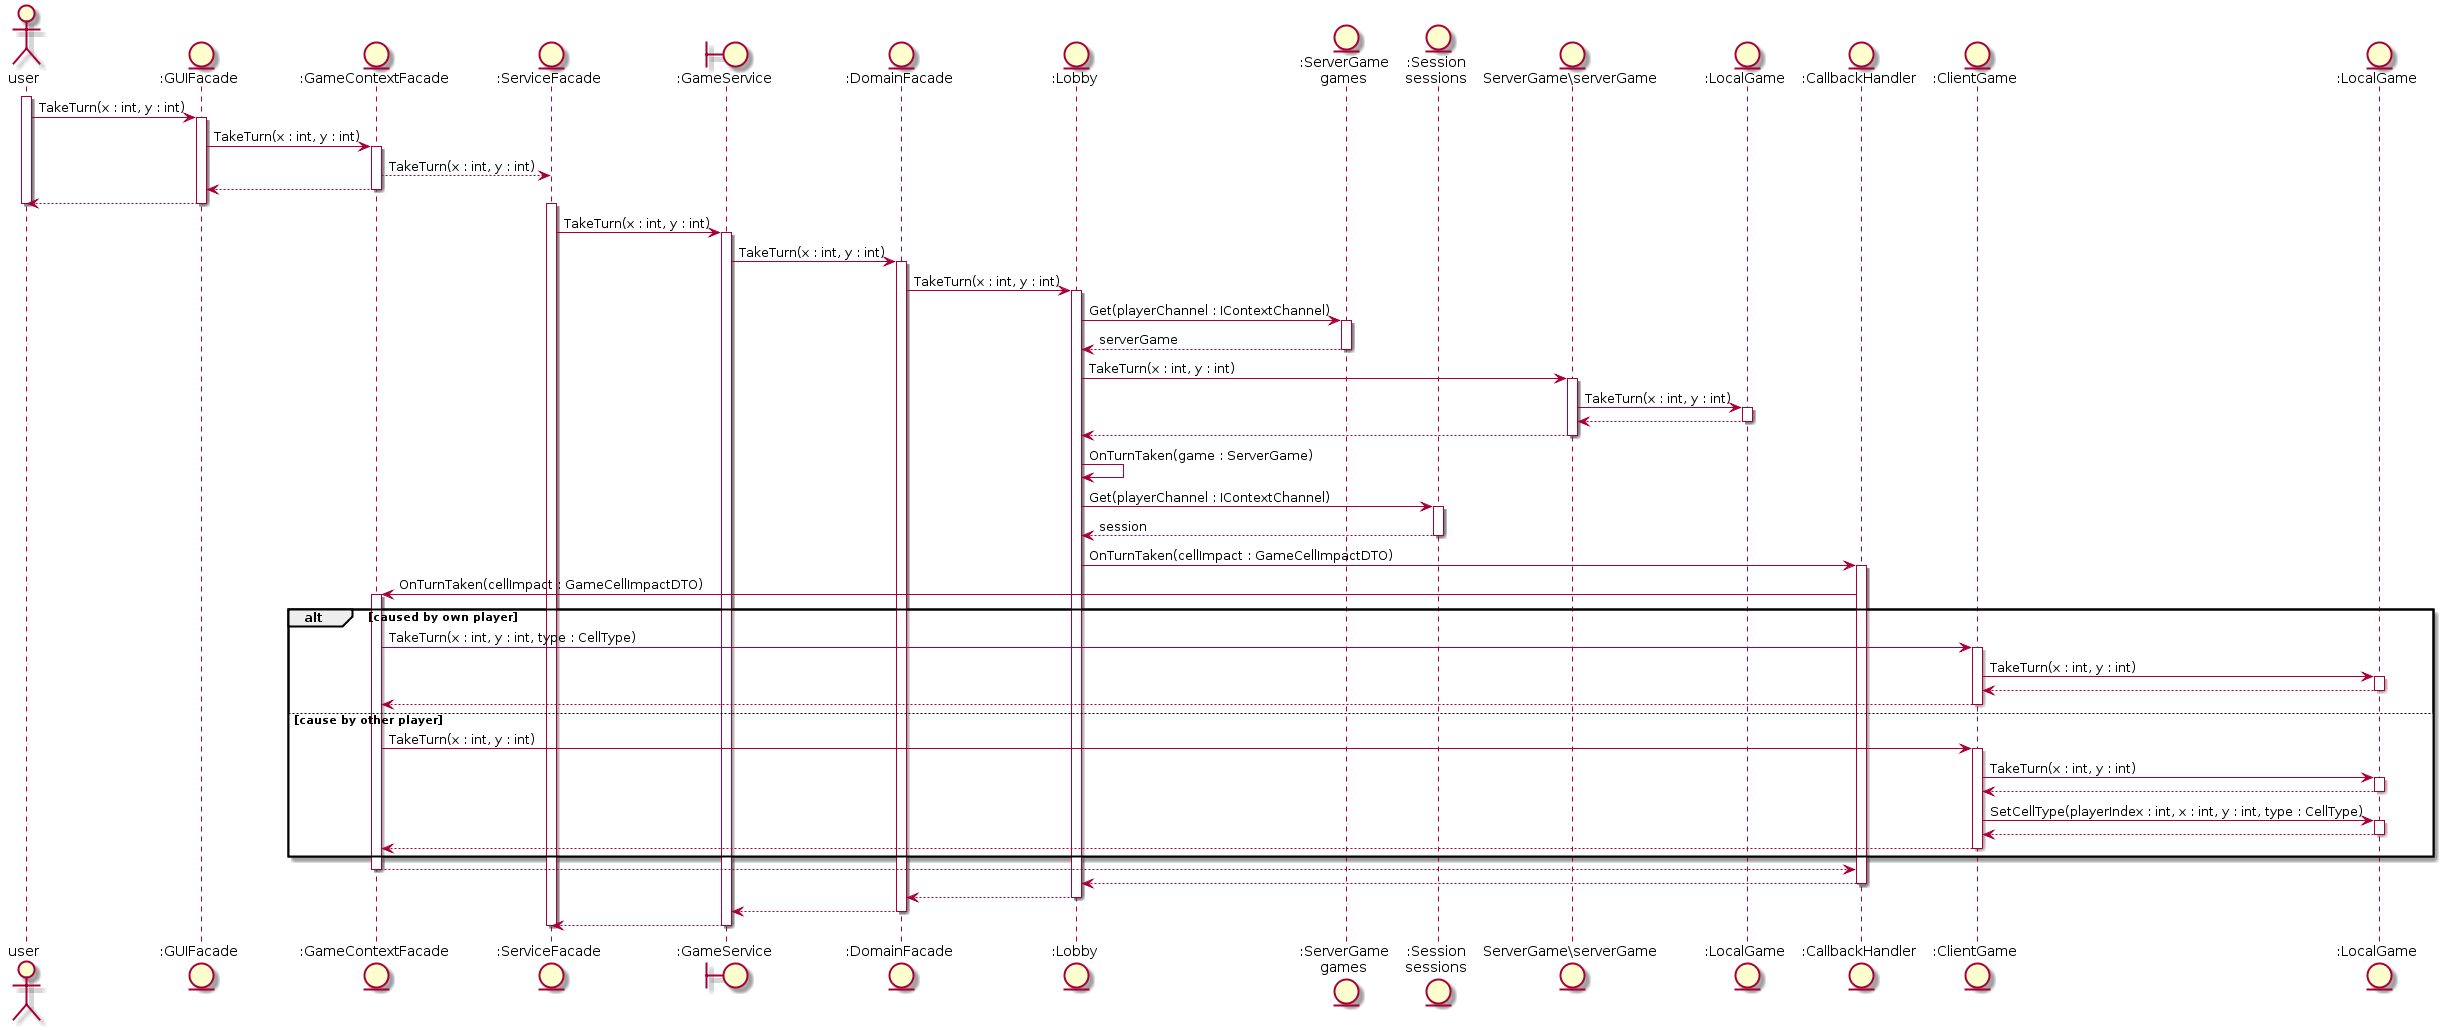

The diagram above was rendered by PlantUML. Its source (embedded in the PNG):
@startuml
actor user
entity gui as ":GUIFacade"
entity gcf as ":GameContextFacade"
entity sf as ":ServiceFacade"
boundary gs as ":GameService"
entity df1 as ":DomainFacade"
entity l as ":Lobby"
entity games as ":ServerGame\ngames"
entity sessions as ":Session\nsessions"
entity sgame as "ServerGame\serverGame"
entity lgame as ":LocalGame"
entity ch as ":CallbackHandler"
entity cgame as ":ClientGame"
entity clgame as ":LocalGame"

activate user
user -> gui: TakeTurn(x : int, y : int)

activate gui
gui-> gcf: TakeTurn(x : int, y : int)

activate gcf
gcf --> sf: TakeTurn(x : int, y : int)

gui <-- gcf
deactivate gcf

user <-- gui
deactivate gui
deactivate user

activate sf
sf -> gs : TakeTurn(x : int, y : int)

activate gs
gs-> df1 : TakeTurn(x : int, y : int)

activate df1
df1 -> l : TakeTurn(x : int, y : int)

activate l
l -> games : Get(playerChannel : IContextChannel)

activate games
l <-- games : serverGame
deactivate games

l -> sgame : TakeTurn(x : int, y : int)

activate sgame
sgame -> lgame : TakeTurn(x : int, y : int)

activate lgame
sgame <-- lgame
deactivate lgame

l <-- sgame
deactivate sgame

l -> l : OnTurnTaken(game : ServerGame)
l -> sessions : Get(playerChannel : IContextChannel)

activate sessions
l <-- sessions : session
deactivate sessions

l -> ch : OnTurnTaken(cellImpact : GameCellImpactDTO)

activate ch
ch -> gcf : OnTurnTaken(cellImpact : GameCellImpactDTO)

activate gcf
alt caused by own player
gcf -> cgame : TakeTurn(x : int, y : int, type : CellType)

activate cgame
cgame -> clgame : TakeTurn(x : int, y : int)

activate clgame
cgame <-- clgame
deactivate clgame
gcf <-- cgame
deactivate cgame

else cause by other player
gcf -> cgame : TakeTurn(x : int, y : int)

activate cgame
cgame -> clgame : TakeTurn(x : int, y : int)

activate clgame
cgame <-- clgame
deactivate clgame

cgame -> clgame : SetCellType(playerIndex : int, x : int, y : int, type : CellType)

activate clgame
cgame <-- clgame
deactivate clgame

gcf <-- cgame
deactivate cgame

end

ch <-- gcf
deactivate gcf

l <-- ch
deactivate ch

df1 <-- l
deactivate l

gs <-- df1
deactivate df1

sf <-- gs
deactivate gs
deactivate sf
@enduml